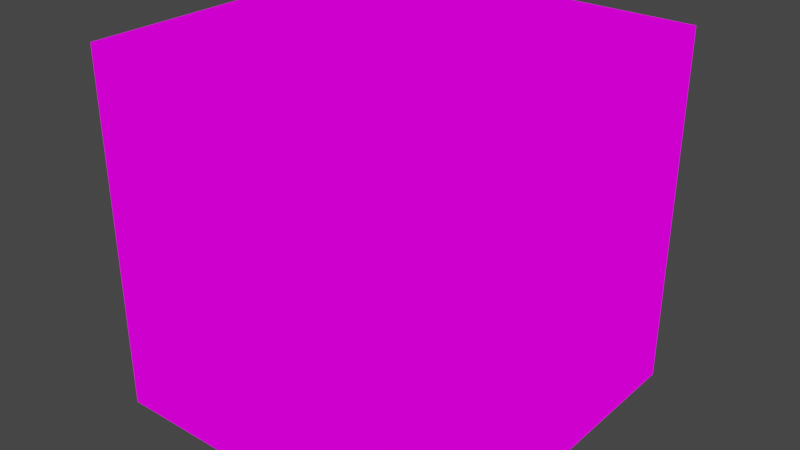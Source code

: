 # Source: cube.blend  (saved by Blender 2.82.7; exported with 4.5.12 LTS)
import bpy
from mathutils import Matrix  # noqa: F401  (used for matrix-valued properties, if any)

bpy.ops.wm.read_factory_settings(use_empty=True)
scene = bpy.context.scene
scene.name = 'Scene'

# ---- images (referenced by path relative to the original .blend; pixels are not part of the script)
import os
ASSET_DIR = os.environ.get("B2B_ASSET_DIR", "")  # directory of the original .blend (textures are referenced by path, not embedded)
HERE = os.path.dirname(os.path.abspath(__file__))  # packed textures are extracted next to this script under _unpacked/

def load_image(name, relpath, width, height, colorspace="sRGB"):
    """Load a texture the original file referenced (path relative to the .blend, or extracted next to this script)."""
    p = next((c for c in (os.path.join(HERE, relpath), os.path.join(ASSET_DIR, relpath)) if relpath and os.path.exists(c)), "")
    if p:
        img = bpy.data.images.load(p, check_existing=True)
        img.name = name
    else:  # same state as the original file: an image datablock whose file is absent (Cycles renders it pink)
        img = bpy.data.images.new(name, width, height)
        img.source = "FILE"
        img.filepath = "//" + (relpath or name)
    img.colorspace_settings.name = colorspace
    return img
img_starsky_jpg_001 = load_image('starsky.jpg.001', 'starsky.jpg', 1024, 1024, 'sRGB')

# ---- materials (node trees are filled in below, after node groups)
mat_material_002 = bpy.data.materials.new('Material.002')
mat_material_002.preview_render_type = 'CUBE'

# ---- node groups
ng_auto_smooth = bpy.data.node_groups.new('Auto Smooth', 'GeometryNodeTree')
_s = ng_auto_smooth.interface.new_socket(name='Geometry', in_out='OUTPUT', socket_type='NodeSocketGeometry')
_s = ng_auto_smooth.interface.new_socket(name='Geometry', in_out='INPUT', socket_type='NodeSocketGeometry')
_s = ng_auto_smooth.interface.new_socket(name='Angle', in_out='INPUT', socket_type='NodeSocketFloat')
_s.subtype = 'ANGLE'
_s.min_value = 0.0
_s.max_value = 3.142
ng_auto_smooth.is_modifier = True
_N = ng_auto_smooth.nodes; _L = ng_auto_smooth.links
n0 = _N.new('NodeGroupOutput'); n0.name = 'Group Output'; n0.location = (480, -100)
n1 = _N.new('NodeGroupInput'); n1.name = 'Group Input'; n1.location = (-420, -300)
n2 = _N.new('NodeGroupInput'); n2.name = 'Group Input.001'; n2.location = (-60, -100)
n3 = _N.new('GeometryNodeSetShadeSmooth'); n3.name = 'Set Shade Smooth'; n3.location = (120, -100)
n3.domain = 'EDGE'
n4 = _N.new('GeometryNodeSetShadeSmooth'); n4.name = 'Set Shade Smooth.001'; n4.location = (300, -100)
n5 = _N.new('GeometryNodeInputMeshEdgeAngle'); n5.name = 'Edge Angle'; n5.location = (-420, -220)
n6 = _N.new('GeometryNodeInputEdgeSmooth'); n6.name = 'Is Edge Smooth'; n6.location = (-60, -160)
n7 = _N.new('GeometryNodeInputShadeSmooth'); n7.name = 'Is Face Smooth'; n7.location = (-240, -340)
n8 = _N.new('FunctionNodeBooleanMath'); n8.name = 'Boolean Math'; n8.location = (-60, -220)
n9 = _N.new('FunctionNodeCompare'); n9.name = 'Compare'; n9.location = (-240, -180)
n9.operation = 'LESS_EQUAL'
_L.new(n5.outputs[0], n9.inputs[0])
_L.new(n4.outputs[0], n0.inputs[0])
_L.new(n1.outputs[1], n9.inputs[1])
_L.new(n9.outputs[0], n8.inputs[0])
_L.new(n7.outputs[0], n8.inputs[1])
_L.new(n2.outputs[0], n3.inputs[0])
_L.new(n6.outputs[0], n3.inputs[1])
_L.new(n3.outputs[0], n4.inputs[0])
_L.new(n8.outputs[0], n3.inputs[2])
n0.is_active_output = True

# ---- material node trees
mat_material_002.use_nodes = True; mat_material_002.node_tree.nodes.clear()
_N = mat_material_002.node_tree.nodes; _L = mat_material_002.node_tree.links
n0 = _N.new('ShaderNodeTexImage'); n0.name = 'Image Texture'; n0.location = (-278, 298)
n0.image = img_starsky_jpg_001
n1 = _N.new('ShaderNodeBackground'); n1.name = 'Background'; n1.location = (10, 300)
n2 = _N.new('ShaderNodeOutputMaterial'); n2.name = 'Material Output'; n2.location = (300, 300)
_L.new(n1.outputs[0], n2.inputs[0])
_L.new(n0.outputs[0], n1.inputs[0])
n2.is_active_output = True

# ---- world
world_world = bpy.data.worlds.new('World'); scene.world = world_world
world_world.use_nodes = True; world_world.node_tree.nodes.clear()
_N = world_world.node_tree.nodes; _L = world_world.node_tree.links
n0 = _N.new('ShaderNodeOutputWorld'); n0.name = 'World Output'; n0.location = (300, 300)
n1 = _N.new('ShaderNodeBackground'); n1.name = 'Background'; n1.location = (10, 300)
n1.inputs[0].default_value = (0.05088, 0.05088, 0.05088, 1.0)
_L.new(n1.outputs[0], n0.inputs[0])
n0.is_active_output = True
world_world.color = (0.05088, 0.05088, 0.05088)
world_world.use_sun_shadow = False
world_world.sun_shadow_jitter_overblur = 0.0

# ---- meshes
me_cube_002 = bpy.data.meshes.new('Cube.002')
me_cube_002.from_pydata([(-1.0, -1.0, -1.0), (-1.0, -1.0, 1.0), (-1.0, 1.0, -1.0), (-1.0, 1.0, 1.0), (1.0, -1.0, -1.0), (1.0, -1.0, 1.0), (1.0, 1.0, -1.0), (1.0, 1.0, 1.0)], [], [(0, 2, 3, 1), (2, 6, 7, 3), (6, 4, 5, 7), (4, 0, 1, 5), (2, 0, 4, 6), (7, 5, 1, 3)])
_uv = me_cube_002.uv_layers.new(name='UVMap')
_uv.uv.foreach_set('vector', [0.2188, 0.0, 0.7812, 0.0, 0.7812, 1.0, 0.2188, 1.0, 0.2188, 0.0, 0.7812, 0.0, 0.7812, 1.0, 0.2188, 1.0, 0.7812, 0.0, 0.2188, 0.0, 0.2188, 1.0, 0.7812, 1.0, 0.7812, 0.0, 0.2188, 0.0, 0.2188, 1.0, 0.7812, 1.0, 0.2188, 1.0, 0.2188, 0.0, 0.7812, 0.0, 0.7812, 1.0, 0.7812, 1.0, 0.7812, 0.0, 0.2188, 0.0, 0.2188, 1.0])
_ca = me_cube_002.color_attributes.new('Col', 'BYTE_COLOR', 'CORNER')
_ca.data.foreach_set('color', [1.0, 1.0, 1.0, 1.0, 1.0, 1.0, 1.0, 1.0, 1.0, 1.0, 1.0, 1.0, 1.0, 1.0, 1.0, 1.0, 1.0, 1.0, 1.0, 1.0, 1.0, 1.0, 1.0, 1.0, 1.0, 1.0, 1.0, 1.0, 1.0, 1.0, 1.0, 1.0, 1.0, 1.0, 1.0, 1.0, 1.0, 1.0, 1.0, 1.0, 1.0, 1.0, 1.0, 1.0, 1.0, 1.0, 1.0, 1.0, 1.0, 1.0, 1.0, 1.0, 1.0, 1.0, 1.0, 1.0, 1.0, 1.0, 1.0, 1.0, 1.0, 1.0, 1.0, 1.0, 1.0, 1.0, 1.0, 1.0, 1.0, 1.0, 1.0, 1.0, 1.0, 1.0, 1.0, 1.0, 1.0, 1.0, 1.0, 1.0, 1.0, 1.0, 1.0, 1.0, 1.0, 1.0, 1.0, 1.0, 1.0, 1.0, 1.0, 1.0, 1.0, 1.0, 1.0, 1.0])
me_cube_002.materials.append(mat_material_002)
me_cube_002.materials.append(None)
me_cube_002.use_remesh_fix_poles = True
me_cube_002.use_remesh_preserve_attributes = False
me_cube_002.use_mirror_vertex_groups = False
me_cube_002.update()

# ---- objects
ob_cube = bpy.data.objects.new('Cube', me_cube_002)

# ---- transforms, parenting, visibility, modifiers, constraints
ob_cube.location = (0.0, 0.0, 0.0)
ob_cube.lineart.crease_threshold = 0.0
_m = ob_cube.modifiers.new('Auto Smooth', 'NODES')
_m.node_group = ng_auto_smooth
_gi = [s.identifier for s in ng_auto_smooth.interface.items_tree if s.item_type == 'SOCKET' and s.in_out == 'INPUT']
_m[_gi[1]] = 0.5236  # Angle

# ---- collection membership
scene.collection.objects.link(ob_cube)

# ---- scene / render settings (as saved in the file)
scene.frame_start = 1; scene.frame_end = 250; scene.frame_set(0)
scene.render.engine = 'CYCLES'
scene.cycles.use_denoising = False
scene.cycles.samples = 128
scene.cycles.sampling_pattern = 'TABULATED_SOBOL'
scene.cycles.use_adaptive_sampling = False
scene.cycles.use_light_tree = False
scene.view_settings.view_transform = 'Filmic'
bpy.context.view_layer.update()

# ---- added for rendering (the .blend has no active camera and no usable light): camera, sun
cam_auto = bpy.data.cameras.new('AutoCamera')
cam_auto.lens = 50.0
cam_auto.sensor_width = 36.0
cam_auto.clip_end = 1000.0
ob_auto_camera = bpy.data.objects.new('AutoCamera', cam_auto)
scene.collection.objects.link(ob_auto_camera)
ob_auto_camera.location = (3.20507, -3.84609, 2.56406)
ob_auto_camera.rotation_euler = (1.09748, -7.21219e-08, 0.694738)
scene.camera = ob_auto_camera
light_auto_sun = bpy.data.lights.new('AutoSun', 'SUN')
light_auto_sun.energy = 3.0
light_auto_sun.angle = 0.0523599
ob_auto_sun = bpy.data.objects.new('AutoSun', light_auto_sun)
scene.collection.objects.link(ob_auto_sun)
ob_auto_sun.rotation_euler = (0.872665, 0.174533, 0.523599)
bpy.context.view_layer.update()
